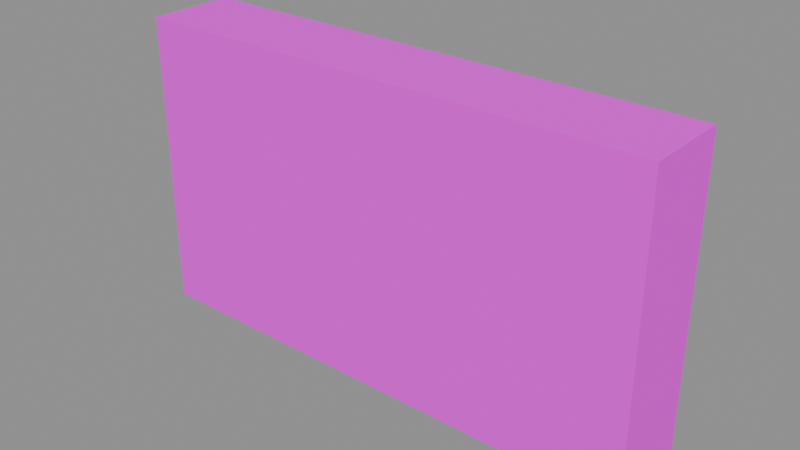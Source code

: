 # Source: EXPD_DECAL05.blend  (saved by Blender 5.1.30; exported with 4.5.12 LTS)
import bpy
from mathutils import Matrix  # noqa: F401  (used for matrix-valued properties, if any)

bpy.ops.wm.read_factory_settings(use_empty=True)
scene = bpy.context.scene
scene.name = 'Scene'

# ---- images (referenced by path relative to the original .blend; pixels are not part of the script)
import os
ASSET_DIR = os.environ.get("B2B_ASSET_DIR", "")  # directory of the original .blend (textures are referenced by path, not embedded)
HERE = os.path.dirname(os.path.abspath(__file__))  # packed textures are extracted next to this script under _unpacked/

def load_image(name, relpath, width, height, colorspace="sRGB"):
    """Load a texture the original file referenced (path relative to the .blend, or extracted next to this script)."""
    p = next((c for c in (os.path.join(HERE, relpath), os.path.join(ASSET_DIR, relpath)) if relpath and os.path.exists(c)), "")
    if p:
        img = bpy.data.images.load(p, check_existing=True)
        img.name = name
    else:  # same state as the original file: an image datablock whose file is absent (Cycles renders it pink)
        img = bpy.data.images.new(name, width, height)
        img.source = "FILE"
        img.filepath = "//" + (relpath or name)
    img.colorspace_settings.name = colorspace
    return img
img_expedition_decal05_webp = load_image('EXPEDITION.DECAL05.webp', 'EXPEDITION.DECAL05.webp', 1024, 1024, 'sRGB')

# ---- materials (node trees are filled in below, after node groups)
mat_logo4decal = bpy.data.materials.new('Logo4Decal')
mat_logo4decal.surface_render_method = 'BLENDED'
mat_logo4decal.blend_method = 'BLEND'

# ---- material node trees
mat_logo4decal.use_nodes = True; mat_logo4decal.node_tree.nodes.clear()
_N = mat_logo4decal.node_tree.nodes; _L = mat_logo4decal.node_tree.links
n0 = _N.new('ShaderNodeOutputMaterial'); n0.name = 'Material Output'; n0.location = (600, 0)
n1 = _N.new('ShaderNodeBsdfPrincipled'); n1.name = 'Principled BSDF'; n1.location = (250, 0)
n1.inputs[2].default_value = 1.0
n2 = _N.new('ShaderNodeTexImage'); n2.name = 'Diffuse'; n2.location = (-700, 300)
n2.label = 'Diffuse'
n2.image = img_expedition_decal05_webp
_L.new(n1.outputs[0], n0.inputs[0])
_L.new(n2.outputs[0], n1.inputs[0])
_L.new(n2.outputs[1], n1.inputs[4])
n0.is_active_output = True

# ---- meshes
me_expd_decal05 = bpy.data.meshes.new('EXPD_DECAL05')
me_expd_decal05.from_pydata([(-1.0, -0.1657, -0.5747), (-1.0, 0.1657, 0.5747), (-1.0, 0.1657, -0.5747), (-1.0, -0.1657, 0.5747), (1.0, 0.1657, -0.5747), (1.0, -0.1657, 0.5747), (1.0, -0.1657, -0.5747), (1.0, 0.1657, 0.5747), (-1.0, 0.1657, 0.5747), (1.0, -0.1657, 0.5747), (1.0, 0.1657, 0.5747), (-1.0, -0.1657, 0.5747), (-1.0, -0.1657, 0.5747), (1.0, -0.1657, -0.5747), (1.0, -0.1657, 0.5747), (-1.0, -0.1657, -0.5747), (-1.0, -0.1657, -0.5747), (1.0, 0.1657, -0.5747), (1.0, -0.1657, -0.5747), (-1.0, 0.1657, -0.5747), (-1.0, 0.1657, -0.5747), (1.0, 0.1657, 0.5747), (1.0, 0.1657, -0.5747), (-1.0, 0.1657, 0.5747)], [], [(0, 1, 2), (3, 1, 0), (4, 5, 6), (7, 5, 4), (8, 9, 10), (11, 9, 8), (12, 13, 14), (15, 13, 12), (16, 17, 18), (19, 17, 16), (20, 21, 22), (23, 21, 20)])
me_expd_decal05.polygons.foreach_set('use_smooth', [True] * 12)
_uv = me_expd_decal05.uv_layers.new(name='UVMap')
_uv.uv.foreach_set('vector', [0.0, 0.7876, 1.0, 0.2129, 1.0, 0.7876, 0.0, 0.2129, 1.0, 0.2129, 0.0, 0.7876, 0.0, 0.7876, 1.0, 0.2129, 1.0, 0.7876, 0.0, 0.2129, 1.0, 0.2129, 0.0, 0.7876, 0.0, 1.0, 1.0, 0.0, 1.0, 1.0, 0.0, 0.0, 1.0, 0.0, 0.0, 1.0, 0.0, 0.7876, 1.0, 0.2129, 1.0, 0.7876, 0.0, 0.2129, 1.0, 0.2129, 0.0, 0.7876, 0.0, 1.0, 1.0, 0.0, 1.0, 1.0, 0.0, 0.0, 1.0, 0.0, 0.0, 1.0, 0.0, 0.7876, 1.0, 0.2129, 1.0, 0.7876, 0.0, 0.2129, 1.0, 0.2129, 0.0, 0.7876])
me_expd_decal05.materials.append(mat_logo4decal)
me_expd_decal05.update()
me_expd_decal05.normals_split_custom_set([tuple(v) for v in zip(*[iter([-1.0, 0.0009831, -0.000983, -1.0, 0.000983, -0.0009831, -1.0, 0.001017, -0.001017, -1.0, 0.001017, -0.001017, -1.0, 0.000983, -0.0009831, -1.0, 0.0009831, -0.000983, 1.0, -0.0009588, -9.648e-11, 1.0, -0.0009588, -4.584e-08, 1.0, -0.001055, 5.088e-08, 1.0, -0.001055, 0.0, 1.0, -0.0009588, -4.584e-08, 1.0, -0.0009588, -9.648e-11, 0.0009831, 0.000983, 1.0, 0.000983, 0.0009831, 1.0, 0.000983, 0.0009831, 1.0, 0.000983, 0.0009831, 1.0, 0.000983, 0.0009831, 1.0, 0.0009831, 0.000983, 1.0, 0.0, -1.0, 1.815e-07, 0.0, -1.0, 1.815e-07, 0.0, -1.0, 1.815e-07, 0.0, -1.0, 1.815e-07, 0.0, -1.0, 1.815e-07, 0.0, -1.0, 1.815e-07, 4.58e-08, -0.0009588, -1.0, 0.0, -0.0009588, -1.0, -4.602e-08, -0.0009588, -1.0, -4.191e-11, -0.0009588, -1.0, 0.0, -0.0009588, -1.0, 4.58e-08, -0.0009588, -1.0, 0.0009831, 1.0, -0.0009832, 0.000983, 1.0, -0.0009832, 0.001017, 1.0, -0.001017, 0.001017, 1.0, -0.001017, 0.000983, 1.0, -0.0009832, 0.0009831, 1.0, -0.0009832])] * 3)])

# ---- objects
ob_expd_decal05 = bpy.data.objects.new('EXPD_DECAL05', me_expd_decal05)

# ---- transforms, parenting, visibility, modifiers, constraints
ob_expd_decal05.location = (0.0, 0.0, 0.0)
ob_expd_decal05.rotation_mode = 'QUATERNION'
ob_expd_decal05.rotation_quaternion = (1.0, 0.0, 0.0, 0.0)

# ---- collection membership
scene.collection.objects.link(ob_expd_decal05)

# ---- scene / render settings (as saved in the file)
scene.frame_start = 1; scene.frame_end = 250; scene.frame_set(1)
scene.render.engine = 'BLENDER_EEVEE_NEXT'
scene.render.bake_bias = 0.0
scene.render.bake_samples = 0
scene.cycles.sampling_pattern = 'TABULATED_SOBOL'
scene.eevee.use_volume_custom_range = False
bpy.context.view_layer.update()

# ---- added for rendering (the .blend has no active camera and no usable light): camera, sun + grey world if the file has none
cam_auto = bpy.data.cameras.new('AutoCamera')
cam_auto.lens = 50.0
cam_auto.sensor_width = 36.0
cam_auto.clip_end = 1000.0
ob_auto_camera = bpy.data.objects.new('AutoCamera', cam_auto)
scene.collection.objects.link(ob_auto_camera)
ob_auto_camera.location = (2.15617, -2.58741, 1.72494)
ob_auto_camera.rotation_euler = (1.09748, -7.21219e-08, 0.694738)
scene.camera = ob_auto_camera
light_auto_sun = bpy.data.lights.new('AutoSun', 'SUN')
light_auto_sun.energy = 3.0
light_auto_sun.angle = 0.0523599
ob_auto_sun = bpy.data.objects.new('AutoSun', light_auto_sun)
scene.collection.objects.link(ob_auto_sun)
ob_auto_sun.rotation_euler = (0.872665, 0.174533, 0.523599)
if scene.world is None:
    world_auto = bpy.data.worlds.new('AutoWorld')
    world_auto.color = (0.3, 0.3, 0.3)
    scene.world = world_auto
bpy.context.view_layer.update()
